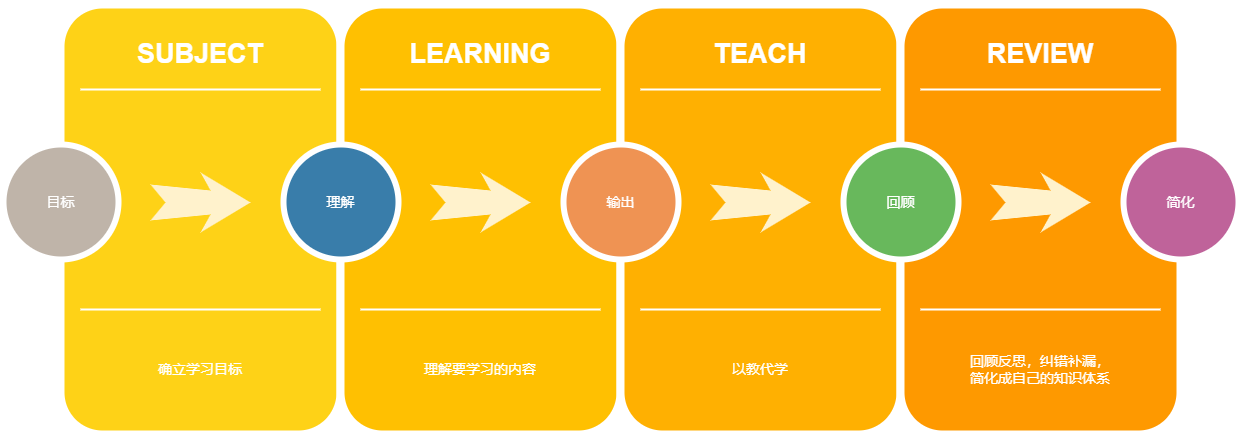

The diagram above was exported from draw.io. Its source (the exported page's mxGraphModel, read from the mxfile embedded in the PNG):
<mxGraphModel dx="1050" dy="493" grid="1" gridSize="10" guides="1" tooltips="1" connect="1" arrows="1" fold="1" page="1" pageScale="1.5" pageWidth="1169" pageHeight="826" background="none" math="0" shadow="0">
  <root>
    <mxCell id="0" />
    <mxCell id="1" parent="0" />
    <mxCell id="60da8b9f42644d3a-2" value="" style="whiteSpace=wrap;html=1;rounded=1;shadow=0;strokeWidth=8;fontSize=20;align=center;fillColor=#FED217;strokeColor=#FFFFFF;" parent="1" vertex="1">
      <mxGeometry x="316" y="405" width="280" height="430" as="geometry" />
    </mxCell>
    <mxCell id="60da8b9f42644d3a-3" value="SUBJECT" style="text;html=1;strokeColor=none;fillColor=none;align=center;verticalAlign=middle;whiteSpace=wrap;rounded=0;shadow=0;fontSize=27;fontColor=#FFFFFF;fontStyle=1" parent="1" vertex="1">
      <mxGeometry x="316" y="425" width="280" height="60" as="geometry" />
    </mxCell>
    <mxCell id="60da8b9f42644d3a-4" value="确立学习目标" style="text;html=1;strokeColor=none;fillColor=none;align=center;verticalAlign=middle;whiteSpace=wrap;rounded=0;shadow=0;fontSize=14;fontColor=#FFFFFF;" parent="1" vertex="1">
      <mxGeometry x="316" y="725" width="280" height="90" as="geometry" />
    </mxCell>
    <mxCell id="60da8b9f42644d3a-6" value="" style="line;strokeWidth=2;html=1;rounded=0;shadow=0;fontSize=27;align=center;fillColor=none;strokeColor=#FFFFFF;" parent="1" vertex="1">
      <mxGeometry x="336" y="485" width="240" height="10" as="geometry" />
    </mxCell>
    <mxCell id="60da8b9f42644d3a-7" value="" style="line;strokeWidth=2;html=1;rounded=0;shadow=0;fontSize=27;align=center;fillColor=none;strokeColor=#FFFFFF;" parent="1" vertex="1">
      <mxGeometry x="336" y="705" width="240" height="10" as="geometry" />
    </mxCell>
    <mxCell id="60da8b9f42644d3a-8" value="目标" style="ellipse;whiteSpace=wrap;html=1;rounded=0;shadow=0;strokeWidth=6;fontSize=14;align=center;fillColor=#BFB4A9;strokeColor=#FFFFFF;fontColor=#FFFFFF;" parent="1" vertex="1">
      <mxGeometry x="259" y="545" width="115" height="115" as="geometry" />
    </mxCell>
    <mxCell id="60da8b9f42644d3a-9" value="" style="html=1;shadow=0;dashed=0;align=center;verticalAlign=middle;shape=mxgraph.arrows2.stylisedArrow;dy=0.6;dx=40;notch=15;feather=0.4;rounded=0;strokeWidth=1;fontSize=27;strokeColor=none;fillColor=#fff2cc;" parent="1" vertex="1">
      <mxGeometry x="406" y="573" width="100" height="60" as="geometry" />
    </mxCell>
    <mxCell id="60da8b9f42644d3a-17" value="" style="whiteSpace=wrap;html=1;rounded=1;shadow=0;strokeWidth=8;fontSize=20;align=center;fillColor=#FFC001;strokeColor=#FFFFFF;" parent="1" vertex="1">
      <mxGeometry x="596" y="405" width="280" height="430" as="geometry" />
    </mxCell>
    <mxCell id="60da8b9f42644d3a-18" value="LEARNING" style="text;html=1;strokeColor=none;fillColor=none;align=center;verticalAlign=middle;whiteSpace=wrap;rounded=0;shadow=0;fontSize=27;fontColor=#FFFFFF;fontStyle=1" parent="1" vertex="1">
      <mxGeometry x="596" y="425" width="280" height="60" as="geometry" />
    </mxCell>
    <mxCell id="60da8b9f42644d3a-19" value="理解要学习的内容" style="text;html=1;strokeColor=none;fillColor=none;align=center;verticalAlign=middle;whiteSpace=wrap;rounded=0;shadow=0;fontSize=14;fontColor=#FFFFFF;" parent="1" vertex="1">
      <mxGeometry x="596" y="725" width="280" height="90" as="geometry" />
    </mxCell>
    <mxCell id="60da8b9f42644d3a-20" value="" style="line;strokeWidth=2;html=1;rounded=0;shadow=0;fontSize=27;align=center;fillColor=none;strokeColor=#FFFFFF;" parent="1" vertex="1">
      <mxGeometry x="616" y="485" width="240" height="10" as="geometry" />
    </mxCell>
    <mxCell id="60da8b9f42644d3a-21" value="" style="line;strokeWidth=2;html=1;rounded=0;shadow=0;fontSize=27;align=center;fillColor=none;strokeColor=#FFFFFF;" parent="1" vertex="1">
      <mxGeometry x="616" y="705" width="240" height="10" as="geometry" />
    </mxCell>
    <mxCell id="60da8b9f42644d3a-22" value="理解" style="ellipse;whiteSpace=wrap;html=1;rounded=0;shadow=0;strokeWidth=6;fontSize=14;align=center;fillColor=#397DAA;strokeColor=#FFFFFF;fontColor=#FFFFFF;" parent="1" vertex="1">
      <mxGeometry x="539" y="545" width="115" height="115" as="geometry" />
    </mxCell>
    <mxCell id="60da8b9f42644d3a-23" value="" style="html=1;shadow=0;dashed=0;align=center;verticalAlign=middle;shape=mxgraph.arrows2.stylisedArrow;dy=0.6;dx=40;notch=15;feather=0.4;rounded=0;strokeWidth=1;fontSize=27;strokeColor=none;fillColor=#fff2cc;" parent="1" vertex="1">
      <mxGeometry x="686" y="573" width="100" height="60" as="geometry" />
    </mxCell>
    <mxCell id="60da8b9f42644d3a-24" value="" style="whiteSpace=wrap;html=1;rounded=1;shadow=0;strokeWidth=8;fontSize=20;align=center;fillColor=#FFB001;strokeColor=#FFFFFF;" parent="1" vertex="1">
      <mxGeometry x="876" y="405" width="280" height="430" as="geometry" />
    </mxCell>
    <mxCell id="60da8b9f42644d3a-25" value="TEACH" style="text;html=1;strokeColor=none;fillColor=none;align=center;verticalAlign=middle;whiteSpace=wrap;rounded=0;shadow=0;fontSize=27;fontColor=#FFFFFF;fontStyle=1" parent="1" vertex="1">
      <mxGeometry x="876" y="425" width="280" height="60" as="geometry" />
    </mxCell>
    <mxCell id="60da8b9f42644d3a-26" value="以教代学" style="text;html=1;strokeColor=none;fillColor=none;align=center;verticalAlign=middle;whiteSpace=wrap;rounded=0;shadow=0;fontSize=14;fontColor=#FFFFFF;" parent="1" vertex="1">
      <mxGeometry x="876" y="725" width="280" height="90" as="geometry" />
    </mxCell>
    <mxCell id="60da8b9f42644d3a-27" value="" style="line;strokeWidth=2;html=1;rounded=0;shadow=0;fontSize=27;align=center;fillColor=none;strokeColor=#FFFFFF;" parent="1" vertex="1">
      <mxGeometry x="896" y="485" width="240" height="10" as="geometry" />
    </mxCell>
    <mxCell id="60da8b9f42644d3a-28" value="" style="line;strokeWidth=2;html=1;rounded=0;shadow=0;fontSize=27;align=center;fillColor=none;strokeColor=#FFFFFF;" parent="1" vertex="1">
      <mxGeometry x="896" y="705" width="240" height="10" as="geometry" />
    </mxCell>
    <mxCell id="60da8b9f42644d3a-29" value="输出" style="ellipse;whiteSpace=wrap;html=1;rounded=0;shadow=0;strokeWidth=6;fontSize=14;align=center;fillColor=#EF9353;strokeColor=#FFFFFF;fontColor=#FFFFFF;" parent="1" vertex="1">
      <mxGeometry x="819" y="545" width="115" height="115" as="geometry" />
    </mxCell>
    <mxCell id="60da8b9f42644d3a-30" value="" style="html=1;shadow=0;dashed=0;align=center;verticalAlign=middle;shape=mxgraph.arrows2.stylisedArrow;dy=0.6;dx=40;notch=15;feather=0.4;rounded=0;strokeWidth=1;fontSize=27;strokeColor=none;fillColor=#fff2cc;" parent="1" vertex="1">
      <mxGeometry x="966" y="573" width="100" height="60" as="geometry" />
    </mxCell>
    <mxCell id="60da8b9f42644d3a-31" value="" style="whiteSpace=wrap;html=1;rounded=1;shadow=0;strokeWidth=8;fontSize=20;align=center;fillColor=#FE9900;strokeColor=#FFFFFF;" parent="1" vertex="1">
      <mxGeometry x="1156" y="405" width="280" height="430" as="geometry" />
    </mxCell>
    <mxCell id="60da8b9f42644d3a-32" value="REVIEW" style="text;html=1;strokeColor=none;fillColor=none;align=center;verticalAlign=middle;whiteSpace=wrap;rounded=0;shadow=0;fontSize=27;fontColor=#FFFFFF;fontStyle=1" parent="1" vertex="1">
      <mxGeometry x="1156" y="425" width="280" height="60" as="geometry" />
    </mxCell>
    <mxCell id="60da8b9f42644d3a-33" value="回顾反思，纠错补漏，&lt;br&gt;简化成自己的知识体系" style="text;html=1;strokeColor=none;fillColor=none;align=center;verticalAlign=middle;whiteSpace=wrap;rounded=0;shadow=0;fontSize=14;fontColor=#FFFFFF;" parent="1" vertex="1">
      <mxGeometry x="1156" y="725" width="280" height="90" as="geometry" />
    </mxCell>
    <mxCell id="60da8b9f42644d3a-34" value="" style="line;strokeWidth=2;html=1;rounded=0;shadow=0;fontSize=27;align=center;fillColor=none;strokeColor=#FFFFFF;" parent="1" vertex="1">
      <mxGeometry x="1176" y="485" width="240" height="10" as="geometry" />
    </mxCell>
    <mxCell id="60da8b9f42644d3a-35" value="" style="line;strokeWidth=2;html=1;rounded=0;shadow=0;fontSize=27;align=center;fillColor=none;strokeColor=#FFFFFF;" parent="1" vertex="1">
      <mxGeometry x="1176" y="705" width="240" height="10" as="geometry" />
    </mxCell>
    <mxCell id="60da8b9f42644d3a-36" value="回顾" style="ellipse;whiteSpace=wrap;html=1;rounded=0;shadow=0;strokeWidth=6;fontSize=14;align=center;fillColor=#68B85C;strokeColor=#FFFFFF;fontColor=#FFFFFF;" parent="1" vertex="1">
      <mxGeometry x="1099" y="545" width="115" height="115" as="geometry" />
    </mxCell>
    <mxCell id="60da8b9f42644d3a-37" value="" style="html=1;shadow=0;dashed=0;align=center;verticalAlign=middle;shape=mxgraph.arrows2.stylisedArrow;dy=0.6;dx=40;notch=15;feather=0.4;rounded=0;strokeWidth=1;fontSize=27;strokeColor=none;fillColor=#fff2cc;" parent="1" vertex="1">
      <mxGeometry x="1246" y="573" width="100" height="60" as="geometry" />
    </mxCell>
    <mxCell id="60da8b9f42644d3a-38" value="简化" style="ellipse;whiteSpace=wrap;html=1;rounded=0;shadow=0;strokeWidth=6;fontSize=14;align=center;fillColor=#BF639A;strokeColor=#FFFFFF;fontColor=#FFFFFF;" parent="1" vertex="1">
      <mxGeometry x="1379" y="545" width="115" height="115" as="geometry" />
    </mxCell>
  </root>
</mxGraphModel>